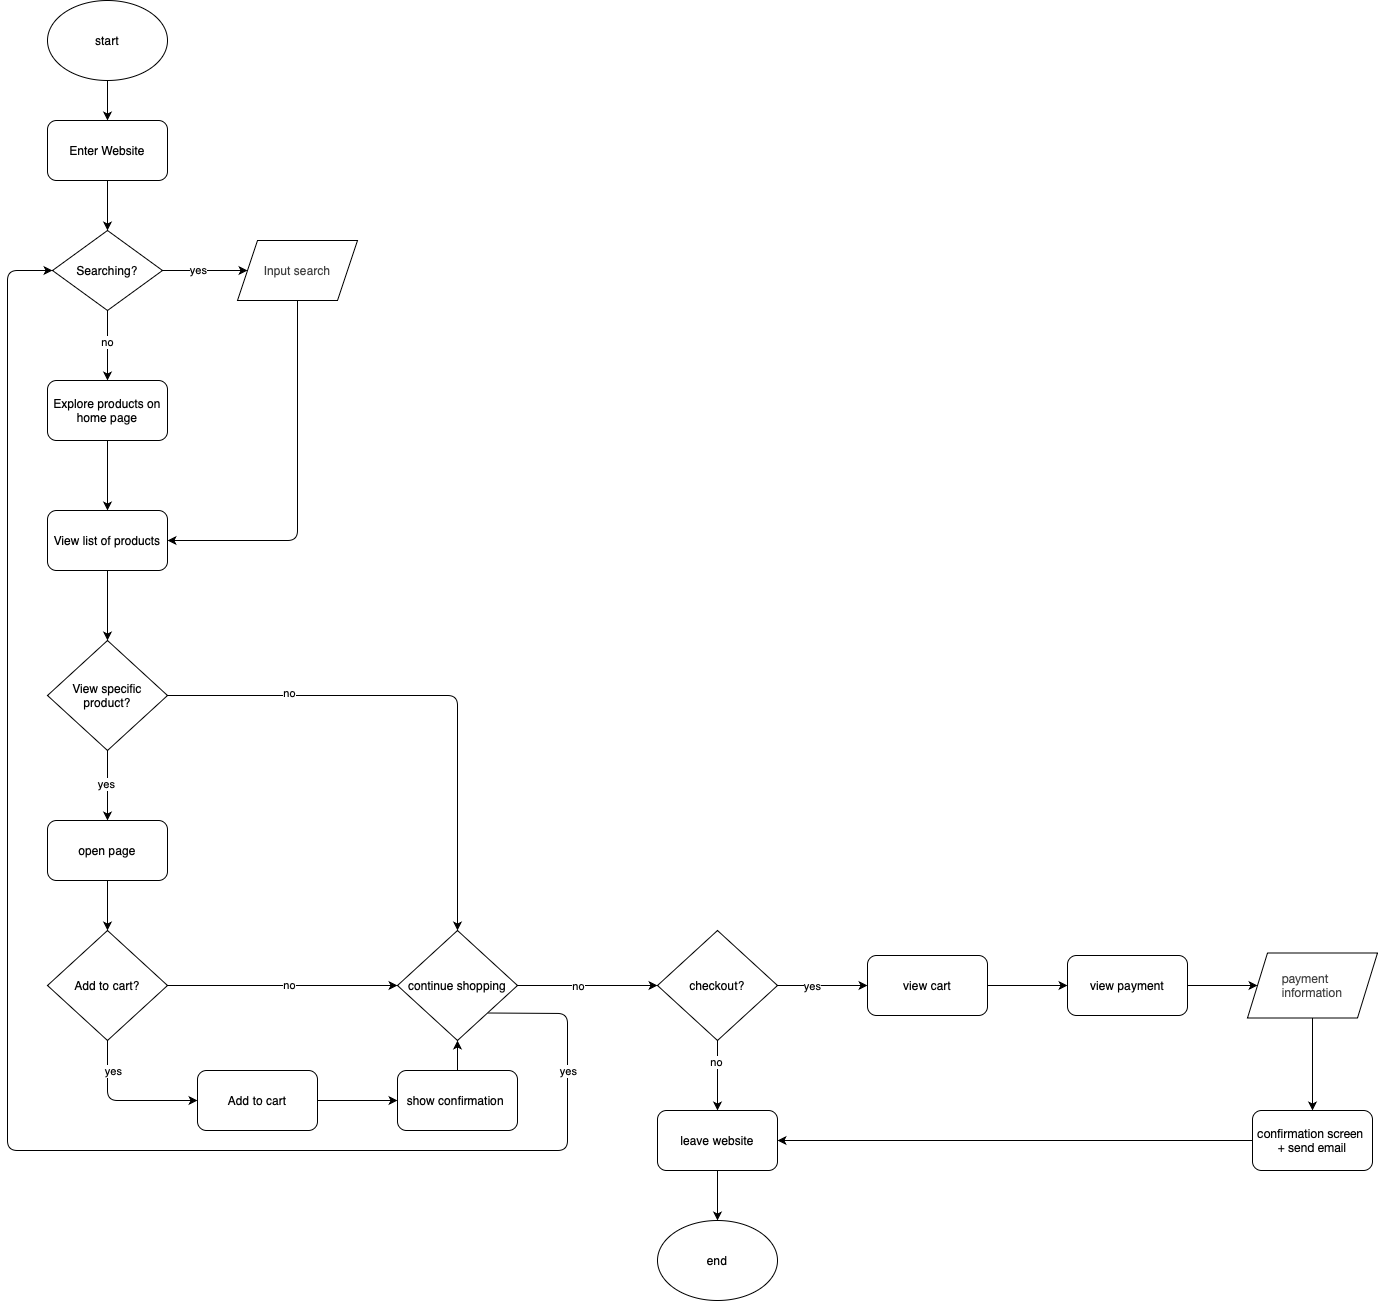

The diagram above was exported from draw.io. Its source (the exported page's mxGraphModel, read from the mxfile embedded in the PNG):
<mxGraphModel dx="1695" dy="1593" grid="1" gridSize="10" guides="1" tooltips="1" connect="1" arrows="1" fold="1" page="1" pageScale="1" pageWidth="850" pageHeight="1100" math="0" shadow="0">
  <root>
    <mxCell id="0" />
    <mxCell id="1" parent="0" />
    <mxCell id="13" style="edgeStyle=none;html=1;exitX=0.5;exitY=1;exitDx=0;exitDy=0;exitPerimeter=0;" parent="1" target="4" edge="1">
      <mxGeometry relative="1" as="geometry">
        <mxPoint x="90" y="70" as="sourcePoint" />
      </mxGeometry>
    </mxCell>
    <mxCell id="7" style="edgeStyle=none;html=1;entryX=0.5;entryY=0;entryDx=0;entryDy=0;" parent="1" source="3" target="6" edge="1">
      <mxGeometry relative="1" as="geometry" />
    </mxCell>
    <mxCell id="12" value="no" style="edgeLabel;html=1;align=center;verticalAlign=middle;resizable=0;points=[];" parent="7" vertex="1" connectable="0">
      <mxGeometry x="-0.0856" y="-1" relative="1" as="geometry">
        <mxPoint as="offset" />
      </mxGeometry>
    </mxCell>
    <mxCell id="10" style="edgeStyle=none;html=1;entryX=0;entryY=0.5;entryDx=0;entryDy=0;" parent="1" source="3" target="NqlGPrGwioaACvCy59ck-89" edge="1">
      <mxGeometry relative="1" as="geometry">
        <mxPoint x="220" y="260" as="targetPoint" />
      </mxGeometry>
    </mxCell>
    <mxCell id="11" value="yes" style="edgeLabel;html=1;align=center;verticalAlign=middle;resizable=0;points=[];" parent="10" vertex="1" connectable="0">
      <mxGeometry x="-0.1733" y="1" relative="1" as="geometry">
        <mxPoint as="offset" />
      </mxGeometry>
    </mxCell>
    <mxCell id="3" value="Searching?" style="shape=rhombus;html=1;dashed=0;whiteSpace=wrap;perimeter=rhombusPerimeter;" parent="1" vertex="1">
      <mxGeometry x="35" y="220" width="110" height="80" as="geometry" />
    </mxCell>
    <mxCell id="14" style="edgeStyle=none;html=1;exitX=0.5;exitY=1;exitDx=0;exitDy=0;" parent="1" source="4" target="3" edge="1">
      <mxGeometry relative="1" as="geometry" />
    </mxCell>
    <mxCell id="4" value="&lt;span style=&quot;text-align: start; color: rgb(0, 0, 0);&quot;&gt;&lt;font&gt;Enter Website&lt;/font&gt;&lt;/span&gt;" style="rounded=1;whiteSpace=wrap;html=1;align=center;" parent="1" vertex="1">
      <mxGeometry x="30" y="110" width="120" height="60" as="geometry" />
    </mxCell>
    <mxCell id="22" style="edgeStyle=none;html=1;exitX=0.5;exitY=1;exitDx=0;exitDy=0;entryX=1;entryY=0.5;entryDx=0;entryDy=0;" parent="1" target="20" edge="1">
      <mxGeometry relative="1" as="geometry">
        <Array as="points">
          <mxPoint x="280" y="530" />
        </Array>
        <mxPoint x="280" y="290" as="sourcePoint" />
      </mxGeometry>
    </mxCell>
    <mxCell id="21" style="edgeStyle=none;html=1;exitX=0.5;exitY=1;exitDx=0;exitDy=0;entryX=0.5;entryY=0;entryDx=0;entryDy=0;" parent="1" source="6" target="20" edge="1">
      <mxGeometry relative="1" as="geometry" />
    </mxCell>
    <mxCell id="6" value="Explore products on home page" style="rounded=1;whiteSpace=wrap;html=1;" parent="1" vertex="1">
      <mxGeometry x="30" y="370" width="120" height="60" as="geometry" />
    </mxCell>
    <mxCell id="26" style="edgeStyle=none;html=1;entryX=0.5;entryY=0;entryDx=0;entryDy=0;" parent="1" source="18" edge="1">
      <mxGeometry relative="1" as="geometry">
        <mxPoint x="90" y="810" as="targetPoint" />
      </mxGeometry>
    </mxCell>
    <mxCell id="28" value="yes" style="edgeLabel;html=1;align=center;verticalAlign=middle;resizable=0;points=[];" parent="26" vertex="1" connectable="0">
      <mxGeometry x="-0.057" y="-2" relative="1" as="geometry">
        <mxPoint as="offset" />
      </mxGeometry>
    </mxCell>
    <mxCell id="27" style="edgeStyle=none;html=1;exitX=1;exitY=0.5;exitDx=0;exitDy=0;entryX=0.5;entryY=0;entryDx=0;entryDy=0;" parent="1" source="18" target="52" edge="1">
      <mxGeometry relative="1" as="geometry">
        <mxPoint x="230" y="685" as="targetPoint" />
        <Array as="points">
          <mxPoint x="440" y="685" />
        </Array>
      </mxGeometry>
    </mxCell>
    <mxCell id="54" value="no" style="edgeLabel;html=1;align=center;verticalAlign=middle;resizable=0;points=[];" parent="27" vertex="1" connectable="0">
      <mxGeometry x="-0.5374" y="3" relative="1" as="geometry">
        <mxPoint as="offset" />
      </mxGeometry>
    </mxCell>
    <mxCell id="18" value="&lt;span style=&quot;text-align: start; color: rgb(0, 0, 0);&quot;&gt;&lt;font&gt;View specific product?&lt;/font&gt;&lt;/span&gt;" style="rhombus;whiteSpace=wrap;html=1;" parent="1" vertex="1">
      <mxGeometry x="30" y="630" width="120" height="110" as="geometry" />
    </mxCell>
    <mxCell id="23" style="edgeStyle=none;html=1;exitX=0.5;exitY=1;exitDx=0;exitDy=0;entryX=0.5;entryY=0;entryDx=0;entryDy=0;" parent="1" source="20" target="18" edge="1">
      <mxGeometry relative="1" as="geometry" />
    </mxCell>
    <mxCell id="20" value="&lt;span style=&quot;text-align: start; color: rgb(0, 0, 0);&quot;&gt;&lt;font&gt;View list of products&lt;/font&gt;&lt;/span&gt;" style="rounded=1;whiteSpace=wrap;html=1;" parent="1" vertex="1">
      <mxGeometry x="30" y="500" width="120" height="60" as="geometry" />
    </mxCell>
    <mxCell id="48" style="edgeStyle=none;html=1;exitX=0.5;exitY=1;exitDx=0;exitDy=0;entryX=0.5;entryY=0;entryDx=0;entryDy=0;" parent="1" source="34" target="44" edge="1">
      <mxGeometry relative="1" as="geometry" />
    </mxCell>
    <mxCell id="34" value="open page" style="rounded=1;whiteSpace=wrap;html=1;" parent="1" vertex="1">
      <mxGeometry x="30" y="810" width="120" height="60" as="geometry" />
    </mxCell>
    <mxCell id="42" style="edgeStyle=none;html=1;entryX=0;entryY=0.5;entryDx=0;entryDy=0;" parent="1" source="44" target="46" edge="1">
      <mxGeometry relative="1" as="geometry">
        <mxPoint x="140" y="1070" as="targetPoint" />
        <Array as="points">
          <mxPoint x="90" y="1090" />
        </Array>
      </mxGeometry>
    </mxCell>
    <mxCell id="43" value="yes" style="edgeLabel;html=1;align=center;verticalAlign=middle;resizable=0;points=[];" parent="42" vertex="1" connectable="0">
      <mxGeometry x="0.0152" relative="1" as="geometry">
        <mxPoint x="-11" y="-30" as="offset" />
      </mxGeometry>
    </mxCell>
    <mxCell id="49" style="edgeStyle=none;html=1;exitX=1;exitY=0.5;exitDx=0;exitDy=0;entryX=0;entryY=0.5;entryDx=0;entryDy=0;" parent="1" source="44" target="52" edge="1">
      <mxGeometry relative="1" as="geometry">
        <mxPoint x="270" y="965" as="targetPoint" />
      </mxGeometry>
    </mxCell>
    <mxCell id="50" value="no" style="edgeLabel;html=1;align=center;verticalAlign=middle;resizable=0;points=[];" parent="49" vertex="1" connectable="0">
      <mxGeometry x="0.0507" y="1" relative="1" as="geometry">
        <mxPoint as="offset" />
      </mxGeometry>
    </mxCell>
    <mxCell id="44" value="&lt;div style=&quot;text-align: start;&quot;&gt;Add to cart?&lt;/div&gt;" style="rhombus;whiteSpace=wrap;html=1;" parent="1" vertex="1">
      <mxGeometry x="30" y="920" width="120" height="110" as="geometry" />
    </mxCell>
    <mxCell id="45" style="edgeStyle=none;html=1;" parent="1" source="46" target="47" edge="1">
      <mxGeometry relative="1" as="geometry">
        <mxPoint x="390" y="910" as="targetPoint" />
      </mxGeometry>
    </mxCell>
    <mxCell id="46" value="&lt;span style=&quot;text-align: start; color: rgb(0, 0, 0);&quot;&gt;&lt;font&gt;Add to cart&lt;/font&gt;&lt;/span&gt;" style="rounded=1;whiteSpace=wrap;html=1;" parent="1" vertex="1">
      <mxGeometry x="180" y="1060" width="120" height="60" as="geometry" />
    </mxCell>
    <mxCell id="53" style="edgeStyle=none;html=1;entryX=0.5;entryY=1;entryDx=0;entryDy=0;" parent="1" source="47" target="52" edge="1">
      <mxGeometry relative="1" as="geometry" />
    </mxCell>
    <mxCell id="47" value="show confirmation&amp;nbsp;" style="rounded=1;whiteSpace=wrap;html=1;" parent="1" vertex="1">
      <mxGeometry x="380" y="1060" width="120" height="60" as="geometry" />
    </mxCell>
    <mxCell id="55" style="edgeStyle=none;html=1;exitX=1;exitY=1;exitDx=0;exitDy=0;entryX=0;entryY=0.5;entryDx=0;entryDy=0;" parent="1" source="52" target="3" edge="1">
      <mxGeometry relative="1" as="geometry">
        <mxPoint x="-30" y="680" as="targetPoint" />
        <Array as="points">
          <mxPoint x="550" y="1003" />
          <mxPoint x="550" y="1090" />
          <mxPoint x="550" y="1140" />
          <mxPoint x="-10" y="1140" />
          <mxPoint x="-10" y="685" />
          <mxPoint x="-10" y="260" />
        </Array>
      </mxGeometry>
    </mxCell>
    <mxCell id="58" value="yes" style="edgeLabel;html=1;align=center;verticalAlign=middle;resizable=0;points=[];" parent="55" vertex="1" connectable="0">
      <mxGeometry x="-0.8957" y="-4" relative="1" as="geometry">
        <mxPoint x="4" y="49" as="offset" />
      </mxGeometry>
    </mxCell>
    <mxCell id="63" style="edgeStyle=none;html=1;entryX=0;entryY=0.5;entryDx=0;entryDy=0;" parent="1" source="52" target="62" edge="1">
      <mxGeometry relative="1" as="geometry" />
    </mxCell>
    <mxCell id="64" value="no" style="edgeLabel;html=1;align=center;verticalAlign=middle;resizable=0;points=[];" parent="63" vertex="1" connectable="0">
      <mxGeometry x="-0.431" y="-1" relative="1" as="geometry">
        <mxPoint x="20" y="-1" as="offset" />
      </mxGeometry>
    </mxCell>
    <mxCell id="52" value="&lt;div style=&quot;text-align: start;&quot;&gt;continue shopping&lt;/div&gt;" style="rhombus;whiteSpace=wrap;html=1;" parent="1" vertex="1">
      <mxGeometry x="380" y="920" width="120" height="110" as="geometry" />
    </mxCell>
    <mxCell id="66" style="edgeStyle=none;html=1;entryX=0;entryY=0.5;entryDx=0;entryDy=0;" parent="1" source="62" target="70" edge="1">
      <mxGeometry relative="1" as="geometry">
        <mxPoint x="840" y="975" as="targetPoint" />
      </mxGeometry>
    </mxCell>
    <mxCell id="69" value="yes" style="edgeLabel;html=1;align=center;verticalAlign=middle;resizable=0;points=[];" parent="66" vertex="1" connectable="0">
      <mxGeometry x="0.0819" y="-3" relative="1" as="geometry">
        <mxPoint x="-14" y="-3" as="offset" />
      </mxGeometry>
    </mxCell>
    <mxCell id="82" style="edgeStyle=none;html=1;entryX=0.5;entryY=0;entryDx=0;entryDy=0;" parent="1" source="62" target="68" edge="1">
      <mxGeometry relative="1" as="geometry" />
    </mxCell>
    <mxCell id="83" value="no" style="edgeLabel;html=1;align=center;verticalAlign=middle;resizable=0;points=[];" parent="82" vertex="1" connectable="0">
      <mxGeometry x="-0.4133" y="-2" relative="1" as="geometry">
        <mxPoint y="1" as="offset" />
      </mxGeometry>
    </mxCell>
    <mxCell id="62" value="&lt;div style=&quot;text-align: start;&quot;&gt;checkout?&lt;/div&gt;" style="rhombus;whiteSpace=wrap;html=1;" parent="1" vertex="1">
      <mxGeometry x="640" y="920" width="120" height="110" as="geometry" />
    </mxCell>
    <mxCell id="85" style="edgeStyle=none;html=1;" edge="1" parent="1" source="68" target="84">
      <mxGeometry relative="1" as="geometry" />
    </mxCell>
    <mxCell id="68" value="leave website" style="rounded=1;whiteSpace=wrap;html=1;" parent="1" vertex="1">
      <mxGeometry x="640" y="1100" width="120" height="60" as="geometry" />
    </mxCell>
    <mxCell id="71" style="edgeStyle=none;html=1;exitX=1;exitY=0.5;exitDx=0;exitDy=0;" parent="1" source="70" target="73" edge="1">
      <mxGeometry relative="1" as="geometry">
        <mxPoint x="1080" y="975.1379310344828" as="targetPoint" />
      </mxGeometry>
    </mxCell>
    <mxCell id="70" value="view cart" style="rounded=1;whiteSpace=wrap;html=1;" parent="1" vertex="1">
      <mxGeometry x="850" y="945" width="120" height="60" as="geometry" />
    </mxCell>
    <mxCell id="75" style="edgeStyle=none;html=1;" parent="1" source="73" target="78" edge="1">
      <mxGeometry relative="1" as="geometry">
        <mxPoint x="1250" y="974.9993793103449" as="targetPoint" />
      </mxGeometry>
    </mxCell>
    <mxCell id="73" value="view payment" style="rounded=1;whiteSpace=wrap;html=1;" parent="1" vertex="1">
      <mxGeometry x="1050" y="944.9979310344828" width="120" height="60" as="geometry" />
    </mxCell>
    <mxCell id="77" style="edgeStyle=none;html=1;exitX=0.5;exitY=1;exitDx=0;exitDy=0;entryX=0.5;entryY=0;entryDx=0;entryDy=0;" parent="1" source="78" target="76" edge="1">
      <mxGeometry relative="1" as="geometry">
        <mxPoint x="1310" y="1005" as="sourcePoint" />
      </mxGeometry>
    </mxCell>
    <mxCell id="81" style="edgeStyle=none;html=1;entryX=1;entryY=0.5;entryDx=0;entryDy=0;" parent="1" source="76" target="68" edge="1">
      <mxGeometry relative="1" as="geometry" />
    </mxCell>
    <mxCell id="76" value="&lt;span style=&quot;color: rgb(0, 0, 0); font-family: &amp;quot;Lato Extended&amp;quot;, Lato, &amp;quot;Helvetica Neue&amp;quot;, Helvetica, Arial, sans-serif; text-align: left; background-color: rgb(255, 255, 255);&quot;&gt;&lt;font&gt;confirmation screen&amp;nbsp;&lt;/font&gt;&lt;/span&gt;&lt;div&gt;&lt;span style=&quot;color: rgb(0, 0, 0); font-family: &amp;quot;Lato Extended&amp;quot;, Lato, &amp;quot;Helvetica Neue&amp;quot;, Helvetica, Arial, sans-serif; text-align: left; background-color: rgb(255, 255, 255);&quot;&gt;&lt;font&gt;+ send email&lt;/font&gt;&lt;/span&gt;&lt;/div&gt;" style="rounded=1;whiteSpace=wrap;html=1;" parent="1" vertex="1">
      <mxGeometry x="1235" y="1100" width="120" height="60" as="geometry" />
    </mxCell>
    <mxCell id="78" value="&lt;span style=&quot;caret-color: rgb(63, 63, 63); color: rgb(63, 63, 63); font-family: &amp;quot;Lato Extended&amp;quot;, Lato, &amp;quot;Helvetica Neue&amp;quot;, Helvetica, Arial, sans-serif; text-align: left; background-color: rgb(255, 255, 255);&quot;&gt;payment&amp;nbsp;&lt;/span&gt;&lt;div&gt;&lt;span style=&quot;caret-color: rgb(63, 63, 63); color: rgb(63, 63, 63); font-family: &amp;quot;Lato Extended&amp;quot;, Lato, &amp;quot;Helvetica Neue&amp;quot;, Helvetica, Arial, sans-serif; text-align: left; background-color: rgb(255, 255, 255);&quot;&gt;information&lt;/span&gt;&lt;/div&gt;" style="shape=parallelogram;perimeter=parallelogramPerimeter;whiteSpace=wrap;html=1;fixedSize=1;strokeWidth=1;" parent="1" vertex="1">
      <mxGeometry x="1230" y="942.5" width="130" height="65" as="geometry" />
    </mxCell>
    <mxCell id="84" value="end" style="ellipse;whiteSpace=wrap;html=1;" vertex="1" parent="1">
      <mxGeometry x="640" y="1210" width="120" height="80" as="geometry" />
    </mxCell>
    <mxCell id="86" value="start" style="ellipse;whiteSpace=wrap;html=1;" vertex="1" parent="1">
      <mxGeometry x="30" y="-10" width="120" height="80" as="geometry" />
    </mxCell>
    <mxCell id="NqlGPrGwioaACvCy59ck-89" value="&lt;span style=&quot;color: rgb(63, 63, 63); text-align: start;&quot;&gt;Input search&lt;/span&gt;" style="shape=parallelogram;perimeter=parallelogramPerimeter;whiteSpace=wrap;html=1;fixedSize=1;" vertex="1" parent="1">
      <mxGeometry x="220" y="230" width="120" height="60" as="geometry" />
    </mxCell>
  </root>
</mxGraphModel>